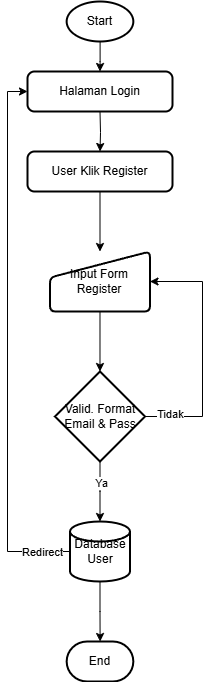

The diagram above was exported from draw.io. Its source (the exported page's mxGraphModel, read from the mxfile embedded in the PNG):
<mxGraphModel dx="1428" dy="777" grid="1" gridSize="10" guides="1" tooltips="1" connect="1" arrows="1" fold="1" page="1" pageScale="1" pageWidth="827" pageHeight="1169" math="0" shadow="0">
  <root>
    <mxCell id="0" />
    <mxCell id="1" parent="0" />
    <mxCell id="2" value="" style="edgeStyle=orthogonalEdgeStyle;rounded=0;orthogonalLoop=1;jettySize=auto;html=1;" edge="1" target="4" parent="1">
      <mxGeometry relative="1" as="geometry">
        <mxPoint x="307.5" y="180" as="sourcePoint" />
      </mxGeometry>
    </mxCell>
    <mxCell id="3" value="" style="edgeStyle=orthogonalEdgeStyle;rounded=0;orthogonalLoop=1;jettySize=auto;html=1;" edge="1" source="4" target="13" parent="1">
      <mxGeometry relative="1" as="geometry" />
    </mxCell>
    <mxCell id="4" value="User Klik Register" style="rounded=1;whiteSpace=wrap;html=1;absoluteArcSize=1;arcSize=14;strokeWidth=2;" vertex="1" parent="1">
      <mxGeometry x="235" y="220" width="145" height="40" as="geometry" />
    </mxCell>
    <mxCell id="5" value="" style="edgeStyle=orthogonalEdgeStyle;rounded=0;orthogonalLoop=1;jettySize=auto;html=1;" edge="1" source="9" parent="1">
      <mxGeometry relative="1" as="geometry">
        <mxPoint x="307.5" y="590" as="targetPoint" />
      </mxGeometry>
    </mxCell>
    <mxCell id="6" value="Ya" style="edgeLabel;html=1;align=center;verticalAlign=middle;resizable=0;points=[];" connectable="0" vertex="1" parent="5">
      <mxGeometry x="-0.3028" y="1" relative="1" as="geometry">
        <mxPoint as="offset" />
      </mxGeometry>
    </mxCell>
    <mxCell id="7" style="edgeStyle=orthogonalEdgeStyle;rounded=0;orthogonalLoop=1;jettySize=auto;html=1;entryX=1;entryY=0.5;entryDx=0;entryDy=0;" edge="1" source="9" target="13" parent="1">
      <mxGeometry relative="1" as="geometry">
        <Array as="points">
          <mxPoint x="410" y="485" />
          <mxPoint x="410" y="350" />
        </Array>
      </mxGeometry>
    </mxCell>
    <mxCell id="8" value="Tidak" style="edgeLabel;html=1;align=center;verticalAlign=middle;resizable=0;points=[];" connectable="0" vertex="1" parent="7">
      <mxGeometry x="-0.7988" y="3" relative="1" as="geometry">
        <mxPoint as="offset" />
      </mxGeometry>
    </mxCell>
    <mxCell id="9" value="Valid. Format Email &amp;amp; Pass" style="strokeWidth=2;html=1;shape=mxgraph.flowchart.decision;whiteSpace=wrap;" vertex="1" parent="1">
      <mxGeometry x="262.5" y="440" width="90" height="90" as="geometry" />
    </mxCell>
    <mxCell id="10" value="" style="edgeStyle=orthogonalEdgeStyle;rounded=0;orthogonalLoop=1;jettySize=auto;html=1;" edge="1" source="11" target="18" parent="1">
      <mxGeometry relative="1" as="geometry" />
    </mxCell>
    <mxCell id="11" value="Start" style="strokeWidth=2;html=1;shape=mxgraph.flowchart.start_1;whiteSpace=wrap;" vertex="1" parent="1">
      <mxGeometry x="274.15999999999997" y="70" width="66.67" height="40" as="geometry" />
    </mxCell>
    <mxCell id="12" value="" style="edgeStyle=orthogonalEdgeStyle;rounded=0;orthogonalLoop=1;jettySize=auto;html=1;" edge="1" source="13" target="9" parent="1">
      <mxGeometry relative="1" as="geometry" />
    </mxCell>
    <mxCell id="13" value="Input Form Register" style="html=1;strokeWidth=2;shape=manualInput;whiteSpace=wrap;rounded=1;size=26;arcSize=11;" vertex="1" parent="1">
      <mxGeometry x="257.49" y="320" width="100" height="60" as="geometry" />
    </mxCell>
    <mxCell id="14" style="edgeStyle=orthogonalEdgeStyle;rounded=0;orthogonalLoop=1;jettySize=auto;html=1;entryX=0;entryY=0.5;entryDx=0;entryDy=0;" edge="1" source="17" target="18" parent="1">
      <mxGeometry relative="1" as="geometry">
        <Array as="points">
          <mxPoint x="215" y="620" />
          <mxPoint x="215" y="160" />
        </Array>
      </mxGeometry>
    </mxCell>
    <mxCell id="15" value="Redirect" style="edgeLabel;html=1;align=center;verticalAlign=middle;resizable=0;points=[];" connectable="0" vertex="1" parent="14">
      <mxGeometry x="-0.8484" y="-3" relative="1" as="geometry">
        <mxPoint x="13" y="3" as="offset" />
      </mxGeometry>
    </mxCell>
    <mxCell id="16" value="" style="edgeStyle=orthogonalEdgeStyle;rounded=0;orthogonalLoop=1;jettySize=auto;html=1;" edge="1" source="17" target="19" parent="1">
      <mxGeometry relative="1" as="geometry" />
    </mxCell>
    <mxCell id="17" value="Database User" style="strokeWidth=2;html=1;shape=mxgraph.flowchart.database;whiteSpace=wrap;" vertex="1" parent="1">
      <mxGeometry x="277.5" y="590" width="60" height="60" as="geometry" />
    </mxCell>
    <mxCell id="18" value="Halaman Login" style="rounded=1;whiteSpace=wrap;html=1;absoluteArcSize=1;arcSize=14;strokeWidth=2;" vertex="1" parent="1">
      <mxGeometry x="235" y="140" width="145" height="40" as="geometry" />
    </mxCell>
    <mxCell id="19" value="End" style="strokeWidth=2;html=1;shape=mxgraph.flowchart.terminator;whiteSpace=wrap;" vertex="1" parent="1">
      <mxGeometry x="274.16" y="710" width="66.67" height="40" as="geometry" />
    </mxCell>
  </root>
</mxGraphModel>